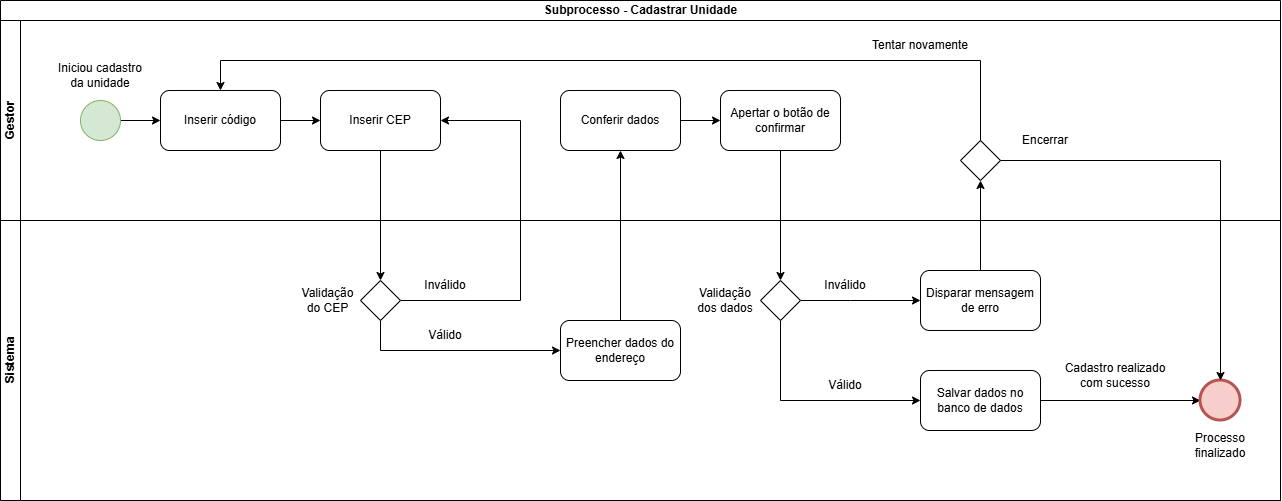

The diagram above was exported from draw.io. Its source (the exported page's mxGraphModel, read from the mxfile embedded in the PNG):
<mxGraphModel dx="1288" dy="701" grid="1" gridSize="10" guides="1" tooltips="1" connect="1" arrows="1" fold="1" page="1" pageScale="1" pageWidth="850" pageHeight="1100" math="0" shadow="0">
  <root>
    <mxCell id="0" />
    <mxCell id="1" parent="0" />
    <mxCell id="nfV9YeK_qSPR_aBr0tTi-1" parent="1" style="swimlane;childLayout=stackLayout;resizeParent=1;resizeParentMax=0;horizontal=1;startSize=20;horizontalStack=0;html=1;movable=1;resizable=1;rotatable=1;deletable=1;editable=1;locked=0;connectable=1;" value="Subprocesso - Cadastrar Unidade" vertex="1">
      <mxGeometry height="500" width="1280" x="40" y="20" as="geometry" />
    </mxCell>
    <mxCell id="nfV9YeK_qSPR_aBr0tTi-2" parent="nfV9YeK_qSPR_aBr0tTi-1" style="swimlane;startSize=20;horizontal=0;html=1;" value="Gestor" vertex="1">
      <mxGeometry height="200" width="1280" y="20" as="geometry" />
    </mxCell>
    <mxCell id="Z2AZEA2UnQsjT85Kyqa3-2" edge="1" parent="nfV9YeK_qSPR_aBr0tTi-2" source="JgIY45viX2A4pz6OVp3X-1" style="edgeStyle=orthogonalEdgeStyle;rounded=0;orthogonalLoop=1;jettySize=auto;html=1;exitX=1;exitY=0.5;exitDx=0;exitDy=0;entryX=0;entryY=0.5;entryDx=0;entryDy=0;" target="Z2AZEA2UnQsjT85Kyqa3-1" value="">
      <mxGeometry relative="1" as="geometry">
        <mxPoint x="120" y="100" as="sourcePoint" />
      </mxGeometry>
    </mxCell>
    <mxCell id="45e0t-gvteP-vpxRs2JM-2" parent="nfV9YeK_qSPR_aBr0tTi-2" style="text;html=1;whiteSpace=wrap;strokeColor=none;fillColor=none;align=center;verticalAlign=middle;rounded=0;" value="Iniciou cadastro da unidade" vertex="1">
      <mxGeometry height="30" width="90" x="55" y="40" as="geometry" />
    </mxCell>
    <mxCell id="Z2AZEA2UnQsjT85Kyqa3-4" edge="1" parent="nfV9YeK_qSPR_aBr0tTi-2" source="Z2AZEA2UnQsjT85Kyqa3-1" style="edgeStyle=orthogonalEdgeStyle;rounded=0;orthogonalLoop=1;jettySize=auto;html=1;exitX=1;exitY=0.5;exitDx=0;exitDy=0;entryX=0;entryY=0.5;entryDx=0;entryDy=0;" target="Z2AZEA2UnQsjT85Kyqa3-3" value="">
      <mxGeometry relative="1" as="geometry" />
    </mxCell>
    <mxCell id="Z2AZEA2UnQsjT85Kyqa3-1" parent="nfV9YeK_qSPR_aBr0tTi-2" style="rounded=1;whiteSpace=wrap;html=1;" value="Inserir código" vertex="1">
      <mxGeometry height="60" width="120" x="160" y="70" as="geometry" />
    </mxCell>
    <mxCell id="Z2AZEA2UnQsjT85Kyqa3-3" parent="nfV9YeK_qSPR_aBr0tTi-2" style="rounded=1;whiteSpace=wrap;html=1;" value="Inserir CEP" vertex="1">
      <mxGeometry height="60" width="120" x="320" y="70" as="geometry" />
    </mxCell>
    <mxCell id="Z2AZEA2UnQsjT85Kyqa3-18" edge="1" parent="nfV9YeK_qSPR_aBr0tTi-2" source="Z2AZEA2UnQsjT85Kyqa3-15" style="edgeStyle=orthogonalEdgeStyle;rounded=0;orthogonalLoop=1;jettySize=auto;html=1;entryX=0;entryY=0.5;entryDx=0;entryDy=0;exitX=1;exitY=0.5;exitDx=0;exitDy=0;" target="Z2AZEA2UnQsjT85Kyqa3-17" value="">
      <mxGeometry relative="1" as="geometry" />
    </mxCell>
    <mxCell id="Z2AZEA2UnQsjT85Kyqa3-15" parent="nfV9YeK_qSPR_aBr0tTi-2" style="rounded=1;whiteSpace=wrap;html=1;" value="Conferir dados" vertex="1">
      <mxGeometry height="60" width="120" x="560" y="70" as="geometry" />
    </mxCell>
    <mxCell id="Z2AZEA2UnQsjT85Kyqa3-17" parent="nfV9YeK_qSPR_aBr0tTi-2" style="rounded=1;whiteSpace=wrap;html=1;" value="Apertar o botão de confirmar" vertex="1">
      <mxGeometry height="60" width="120" x="720" y="70" as="geometry" />
    </mxCell>
    <mxCell id="Z2AZEA2UnQsjT85Kyqa3-33" parent="nfV9YeK_qSPR_aBr0tTi-2" style="text;html=1;whiteSpace=wrap;strokeColor=none;fillColor=none;align=center;verticalAlign=middle;rounded=0;" value="Tentar novamente" vertex="1">
      <mxGeometry height="30" width="120" x="860" y="10" as="geometry" />
    </mxCell>
    <mxCell id="Z2AZEA2UnQsjT85Kyqa3-34" parent="nfV9YeK_qSPR_aBr0tTi-2" style="strokeWidth=1;html=1;shape=mxgraph.flowchart.decision;whiteSpace=wrap;rounded=1;shadow=0;labelBackgroundColor=none;fontFamily=Verdana;fontSize=8;align=center;" value="" vertex="1">
      <mxGeometry height="40" width="40" x="960" y="120" as="geometry" />
    </mxCell>
    <mxCell id="Z2AZEA2UnQsjT85Kyqa3-32" edge="1" parent="nfV9YeK_qSPR_aBr0tTi-2" source="Z2AZEA2UnQsjT85Kyqa3-34" style="edgeStyle=orthogonalEdgeStyle;rounded=0;orthogonalLoop=1;jettySize=auto;html=1;exitX=0.5;exitY=0;exitDx=0;exitDy=0;entryX=0.5;entryY=0;entryDx=0;entryDy=0;exitPerimeter=0;" target="Z2AZEA2UnQsjT85Kyqa3-1">
      <mxGeometry relative="1" as="geometry">
        <Array as="points">
          <mxPoint x="980" y="40" />
          <mxPoint x="220" y="40" />
        </Array>
      </mxGeometry>
    </mxCell>
    <mxCell id="Z2AZEA2UnQsjT85Kyqa3-37" parent="nfV9YeK_qSPR_aBr0tTi-2" style="text;html=1;whiteSpace=wrap;strokeColor=none;fillColor=none;align=center;verticalAlign=middle;rounded=0;" value="Encerrar" vertex="1">
      <mxGeometry height="30" width="90" x="1000" y="105" as="geometry" />
    </mxCell>
    <mxCell id="JgIY45viX2A4pz6OVp3X-1" parent="nfV9YeK_qSPR_aBr0tTi-2" style="ellipse;whiteSpace=wrap;html=1;aspect=fixed;fillColor=#d5e8d4;strokeColor=#82b366;" value="" vertex="1">
      <mxGeometry height="40" width="40" x="80" y="80" as="geometry" />
    </mxCell>
    <mxCell id="Z2AZEA2UnQsjT85Kyqa3-6" edge="1" parent="nfV9YeK_qSPR_aBr0tTi-1" source="Z2AZEA2UnQsjT85Kyqa3-3" style="edgeStyle=orthogonalEdgeStyle;rounded=0;orthogonalLoop=1;jettySize=auto;html=1;entryX=0.5;entryY=0;entryDx=0;entryDy=0;entryPerimeter=0;exitX=0.5;exitY=1;exitDx=0;exitDy=0;" target="Z2AZEA2UnQsjT85Kyqa3-7" value="">
      <mxGeometry relative="1" as="geometry">
        <mxPoint x="380" y="330" as="targetPoint" />
      </mxGeometry>
    </mxCell>
    <mxCell id="Z2AZEA2UnQsjT85Kyqa3-13" edge="1" parent="nfV9YeK_qSPR_aBr0tTi-1" source="Z2AZEA2UnQsjT85Kyqa3-7" style="edgeStyle=orthogonalEdgeStyle;rounded=0;orthogonalLoop=1;jettySize=auto;html=1;exitX=1;exitY=0.5;exitDx=0;exitDy=0;exitPerimeter=0;entryX=1;entryY=0.5;entryDx=0;entryDy=0;" target="Z2AZEA2UnQsjT85Kyqa3-3">
      <mxGeometry relative="1" as="geometry">
        <Array as="points">
          <mxPoint x="520" y="300" />
          <mxPoint x="520" y="120" />
          <mxPoint x="440" y="120" />
        </Array>
        <mxPoint x="480" y="170" as="targetPoint" />
      </mxGeometry>
    </mxCell>
    <mxCell id="Z2AZEA2UnQsjT85Kyqa3-16" edge="1" parent="nfV9YeK_qSPR_aBr0tTi-1" source="Z2AZEA2UnQsjT85Kyqa3-12" style="edgeStyle=orthogonalEdgeStyle;rounded=0;orthogonalLoop=1;jettySize=auto;html=1;exitX=0.5;exitY=0;exitDx=0;exitDy=0;entryX=0.5;entryY=1;entryDx=0;entryDy=0;" target="Z2AZEA2UnQsjT85Kyqa3-15">
      <mxGeometry relative="1" as="geometry" />
    </mxCell>
    <mxCell id="Z2AZEA2UnQsjT85Kyqa3-20" edge="1" parent="nfV9YeK_qSPR_aBr0tTi-1" source="Z2AZEA2UnQsjT85Kyqa3-17" style="edgeStyle=orthogonalEdgeStyle;rounded=0;orthogonalLoop=1;jettySize=auto;html=1;entryX=0.5;entryY=0;entryDx=0;entryDy=0;entryPerimeter=0;exitX=0.5;exitY=1;exitDx=0;exitDy=0;" target="Z2AZEA2UnQsjT85Kyqa3-21" value="">
      <mxGeometry relative="1" as="geometry">
        <mxPoint x="780" y="350" as="targetPoint" />
      </mxGeometry>
    </mxCell>
    <mxCell id="nfV9YeK_qSPR_aBr0tTi-3" parent="nfV9YeK_qSPR_aBr0tTi-1" style="swimlane;startSize=20;horizontal=0;html=1;" value="Sistema" vertex="1">
      <mxGeometry height="280" width="1280" y="220" as="geometry" />
    </mxCell>
    <mxCell id="Z2AZEA2UnQsjT85Kyqa3-9" edge="1" parent="nfV9YeK_qSPR_aBr0tTi-3" source="Z2AZEA2UnQsjT85Kyqa3-7" style="edgeStyle=orthogonalEdgeStyle;rounded=0;orthogonalLoop=1;jettySize=auto;html=1;exitX=0.5;exitY=1;exitDx=0;exitDy=0;exitPerimeter=0;entryX=0;entryY=0.5;entryDx=0;entryDy=0;" target="Z2AZEA2UnQsjT85Kyqa3-12" value="">
      <mxGeometry relative="1" as="geometry">
        <mxPoint x="520" y="120" as="targetPoint" />
      </mxGeometry>
    </mxCell>
    <mxCell id="Z2AZEA2UnQsjT85Kyqa3-7" parent="nfV9YeK_qSPR_aBr0tTi-3" style="strokeWidth=1;html=1;shape=mxgraph.flowchart.decision;whiteSpace=wrap;rounded=1;shadow=0;labelBackgroundColor=none;fontFamily=Verdana;fontSize=8;align=center;" value="" vertex="1">
      <mxGeometry height="40" width="40" x="360" y="60" as="geometry" />
    </mxCell>
    <mxCell id="Z2AZEA2UnQsjT85Kyqa3-10" parent="nfV9YeK_qSPR_aBr0tTi-3" style="text;html=1;whiteSpace=wrap;strokeColor=none;fillColor=none;align=center;verticalAlign=middle;rounded=0;" value="Válido" vertex="1">
      <mxGeometry height="30" width="90" x="400" y="100" as="geometry" />
    </mxCell>
    <mxCell id="Z2AZEA2UnQsjT85Kyqa3-11" parent="nfV9YeK_qSPR_aBr0tTi-3" style="text;html=1;whiteSpace=wrap;strokeColor=none;fillColor=none;align=center;verticalAlign=middle;rounded=0;" value="Validação do CEP" vertex="1">
      <mxGeometry height="30" width="65" x="295" y="65" as="geometry" />
    </mxCell>
    <mxCell id="Z2AZEA2UnQsjT85Kyqa3-12" parent="nfV9YeK_qSPR_aBr0tTi-3" style="rounded=1;whiteSpace=wrap;html=1;" value="Preencher dados do endereço" vertex="1">
      <mxGeometry height="60" width="120" x="560" y="100" as="geometry" />
    </mxCell>
    <mxCell id="Z2AZEA2UnQsjT85Kyqa3-14" parent="nfV9YeK_qSPR_aBr0tTi-3" style="text;html=1;whiteSpace=wrap;strokeColor=none;fillColor=none;align=center;verticalAlign=middle;rounded=0;" value="Inválido" vertex="1">
      <mxGeometry height="30" width="90" x="400" y="50" as="geometry" />
    </mxCell>
    <mxCell id="Z2AZEA2UnQsjT85Kyqa3-24" edge="1" parent="nfV9YeK_qSPR_aBr0tTi-3" source="Z2AZEA2UnQsjT85Kyqa3-26" style="edgeStyle=orthogonalEdgeStyle;rounded=0;orthogonalLoop=1;jettySize=auto;html=1;entryX=0;entryY=0.5;entryDx=0;entryDy=0;exitX=0;exitY=1;exitDx=0;exitDy=0;" target="Z2AZEA2UnQsjT85Kyqa3-25" value="">
      <mxGeometry relative="1" as="geometry">
        <Array as="points">
          <mxPoint x="850" y="80" />
          <mxPoint x="850" y="80" />
        </Array>
        <mxPoint x="830" y="80" as="targetPoint" />
      </mxGeometry>
    </mxCell>
    <mxCell id="Z2AZEA2UnQsjT85Kyqa3-28" edge="1" parent="nfV9YeK_qSPR_aBr0tTi-3" source="Z2AZEA2UnQsjT85Kyqa3-21" style="edgeStyle=orthogonalEdgeStyle;rounded=0;orthogonalLoop=1;jettySize=auto;html=1;exitX=0.5;exitY=1;exitDx=0;exitDy=0;exitPerimeter=0;entryX=0;entryY=0.5;entryDx=0;entryDy=0;" target="Z2AZEA2UnQsjT85Kyqa3-27">
      <mxGeometry relative="1" as="geometry" />
    </mxCell>
    <mxCell id="Z2AZEA2UnQsjT85Kyqa3-21" parent="nfV9YeK_qSPR_aBr0tTi-3" style="strokeWidth=1;html=1;shape=mxgraph.flowchart.decision;whiteSpace=wrap;rounded=1;shadow=0;labelBackgroundColor=none;fontFamily=Verdana;fontSize=8;align=center;" value="" vertex="1">
      <mxGeometry height="40" width="40" x="760" y="60" as="geometry" />
    </mxCell>
    <mxCell id="Z2AZEA2UnQsjT85Kyqa3-22" parent="nfV9YeK_qSPR_aBr0tTi-3" style="text;html=1;whiteSpace=wrap;strokeColor=none;fillColor=none;align=center;verticalAlign=middle;rounded=0;" value="Validação dos dados" vertex="1">
      <mxGeometry height="30" width="70" x="690" y="65" as="geometry" />
    </mxCell>
    <mxCell id="Z2AZEA2UnQsjT85Kyqa3-25" parent="nfV9YeK_qSPR_aBr0tTi-3" style="rounded=1;whiteSpace=wrap;html=1;" value="Disparar mensagem de erro" vertex="1">
      <mxGeometry height="60" width="120" x="920" y="50" as="geometry" />
    </mxCell>
    <mxCell id="Z2AZEA2UnQsjT85Kyqa3-26" parent="nfV9YeK_qSPR_aBr0tTi-3" style="text;html=1;whiteSpace=wrap;strokeColor=none;fillColor=none;align=center;verticalAlign=middle;rounded=0;" value="Inválido" vertex="1">
      <mxGeometry height="30" width="90" x="800" y="50" as="geometry" />
    </mxCell>
    <mxCell id="Z2AZEA2UnQsjT85Kyqa3-31" edge="1" parent="nfV9YeK_qSPR_aBr0tTi-3" source="Z2AZEA2UnQsjT85Kyqa3-27" style="edgeStyle=orthogonalEdgeStyle;rounded=0;orthogonalLoop=1;jettySize=auto;html=1;exitX=1;exitY=0.5;exitDx=0;exitDy=0;entryX=0;entryY=0.5;entryDx=0;entryDy=0;" target="JgIY45viX2A4pz6OVp3X-2">
      <mxGeometry relative="1" as="geometry">
        <mxPoint x="1200" y="180" as="targetPoint" />
      </mxGeometry>
    </mxCell>
    <mxCell id="Z2AZEA2UnQsjT85Kyqa3-27" parent="nfV9YeK_qSPR_aBr0tTi-3" style="rounded=1;whiteSpace=wrap;html=1;" value="Salvar dados no banco de dados" vertex="1">
      <mxGeometry height="60" width="120" x="920" y="150" as="geometry" />
    </mxCell>
    <mxCell id="Z2AZEA2UnQsjT85Kyqa3-29" parent="nfV9YeK_qSPR_aBr0tTi-3" style="text;html=1;whiteSpace=wrap;strokeColor=none;fillColor=none;align=center;verticalAlign=middle;rounded=0;" value="Válido" vertex="1">
      <mxGeometry height="30" width="90" x="800" y="150" as="geometry" />
    </mxCell>
    <mxCell id="Z2AZEA2UnQsjT85Kyqa3-38" parent="nfV9YeK_qSPR_aBr0tTi-3" style="text;html=1;whiteSpace=wrap;strokeColor=none;fillColor=none;align=center;verticalAlign=middle;rounded=0;" value="Processo finalizado" vertex="1">
      <mxGeometry height="30" width="90" x="1175" y="210" as="geometry" />
    </mxCell>
    <mxCell id="NaNo5UrPEsZ3R-VeUMgS-1" parent="nfV9YeK_qSPR_aBr0tTi-3" style="text;html=1;whiteSpace=wrap;strokeColor=none;fillColor=none;align=center;verticalAlign=middle;rounded=0;" value="Cadastro realizado com sucesso" vertex="1">
      <mxGeometry height="30" width="110" x="1060" y="140" as="geometry" />
    </mxCell>
    <mxCell id="JgIY45viX2A4pz6OVp3X-2" parent="nfV9YeK_qSPR_aBr0tTi-3" style="ellipse;whiteSpace=wrap;html=1;rounded=0;shadow=0;labelBackgroundColor=none;strokeWidth=3;fontFamily=Verdana;fontSize=8;align=center;fillColor=#f8cecc;strokeColor=#b85450;" value="" vertex="1">
      <mxGeometry height="40" width="40" x="1200" y="160" as="geometry" />
    </mxCell>
    <mxCell id="Z2AZEA2UnQsjT85Kyqa3-35" edge="1" parent="nfV9YeK_qSPR_aBr0tTi-1" source="Z2AZEA2UnQsjT85Kyqa3-25" style="edgeStyle=orthogonalEdgeStyle;rounded=0;orthogonalLoop=1;jettySize=auto;html=1;exitX=0.5;exitY=0;exitDx=0;exitDy=0;entryX=0.5;entryY=1;entryDx=0;entryDy=0;entryPerimeter=0;" target="Z2AZEA2UnQsjT85Kyqa3-34">
      <mxGeometry relative="1" as="geometry" />
    </mxCell>
    <mxCell id="Z2AZEA2UnQsjT85Kyqa3-36" edge="1" parent="nfV9YeK_qSPR_aBr0tTi-1" source="Z2AZEA2UnQsjT85Kyqa3-34" style="edgeStyle=orthogonalEdgeStyle;rounded=0;orthogonalLoop=1;jettySize=auto;html=1;exitX=1;exitY=0.5;exitDx=0;exitDy=0;exitPerimeter=0;entryX=0.5;entryY=0;entryDx=0;entryDy=0;" target="JgIY45viX2A4pz6OVp3X-2">
      <mxGeometry relative="1" as="geometry">
        <mxPoint x="1220" y="380" as="targetPoint" />
      </mxGeometry>
    </mxCell>
  </root>
</mxGraphModel>